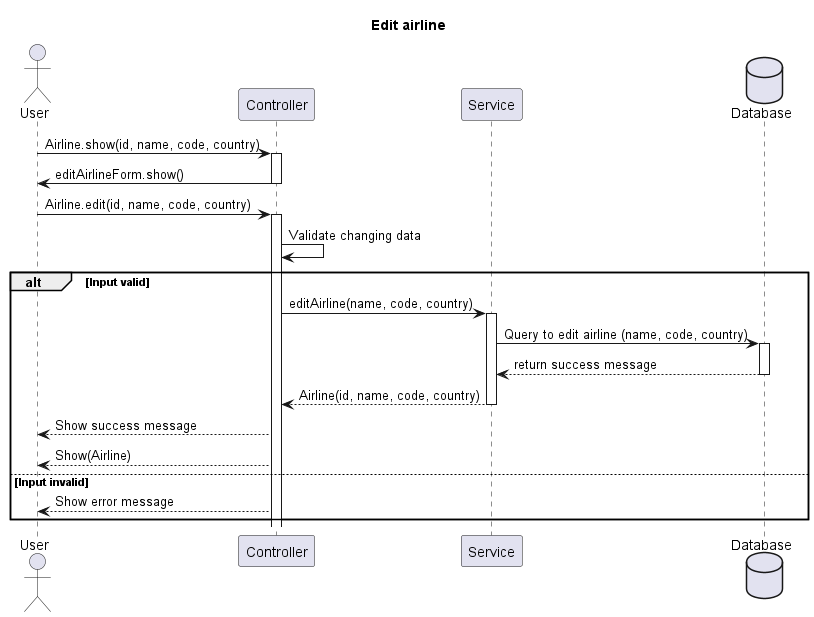

The diagram above was rendered by PlantUML. Its source (embedded in the PNG):
@startuml
title Edit airline
actor User as u
participant Controller as ctrl
participant Service as sv
database Database as db 

u -> ctrl: Airline.show(id, name, code, country)
activate ctrl
ctrl -> u: editAirlineForm.show()
deactivate ctrl
u-> ctrl: Airline.edit(id, name, code, country)
activate ctrl
ctrl -> ctrl: Validate changing data
alt Input valid
    ctrl -> sv: editAirline(name, code, country)
    activate sv
    sv -> db: Query to edit airline (name, code, country)
    activate db
    db --> sv: return success message
    deactivate db
    sv --> ctrl: Airline(id, name, code, country)
    deactivate sv
    ctrl --> u: Show success message
    ctrl-->u: Show(Airline)
else Input invalid
    ctrl --> u: Show error message
  
end

@enduml